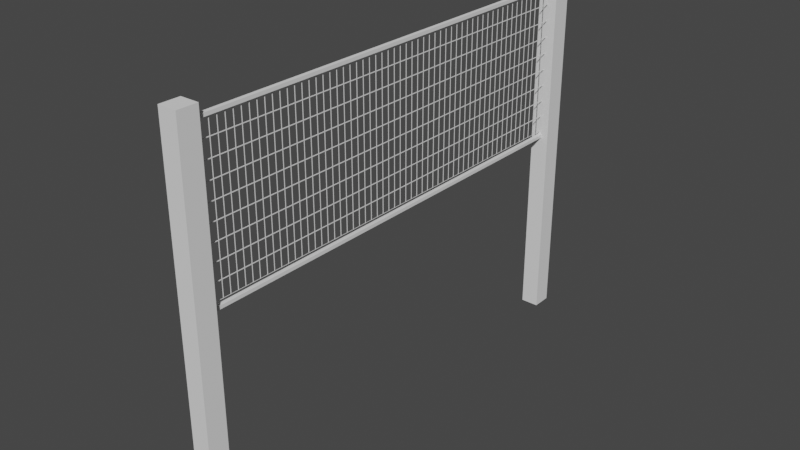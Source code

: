 # Source: blend.blend  (saved by Blender 3.6.13; exported with 4.5.12 LTS)
import bpy
from mathutils import Matrix  # noqa: F401  (used for matrix-valued properties, if any)

bpy.ops.wm.read_factory_settings(use_empty=True)
scene = bpy.context.scene
scene.name = 'Scene'

# ---- collections
col_collection = bpy.data.collections.new('Collection'); scene.collection.children.link(col_collection)

# ---- world
world_world = bpy.data.worlds.new('World'); scene.world = world_world
world_world.use_nodes = True; world_world.node_tree.nodes.clear()
_N = world_world.node_tree.nodes; _L = world_world.node_tree.links
n0 = _N.new('ShaderNodeOutputWorld'); n0.name = 'World Output'; n0.location = (300, 300)
n1 = _N.new('ShaderNodeBackground'); n1.name = 'Background'; n1.location = (10, 300)
n1.inputs[0].default_value = (0.05088, 0.05088, 0.05088, 1.0)
_L.new(n1.outputs[0], n0.inputs[0])
n0.is_active_output = True
world_world.color = (0.05088, 0.05088, 0.05088)
world_world.use_sun_shadow = False
world_world.sun_shadow_jitter_overblur = 0.0

# ---- meshes
me_cube_002 = bpy.data.meshes.new('Cube.002')
me_cube_002.from_pydata([(-1.0, -1.0, -1.0), (-1.0, -1.0, 1.0), (-1.0, 1.0, -1.0), (-1.0, 1.0, 1.0), (1.0, -1.0, -1.0), (1.0, -1.0, 1.0), (1.0, 1.0, -1.0), (1.0, 1.0, 1.0)], [], [(0, 1, 3, 2), (2, 3, 7, 6), (6, 7, 5, 4), (4, 5, 1, 0), (2, 6, 4, 0), (7, 3, 1, 5)])
_uv = me_cube_002.uv_layers.new(name='UVMap')
_uv.uv.foreach_set('vector', [0.375, 0.0, 0.625, 0.0, 0.625, 0.25, 0.375, 0.25, 0.375, 0.25, 0.625, 0.25, 0.625, 0.5, 0.375, 0.5, 0.375, 0.5, 0.625, 0.5, 0.625, 0.75, 0.375, 0.75, 0.375, 0.75, 0.625, 0.75, 0.625, 1.0, 0.375, 1.0, 0.125, 0.5, 0.375, 0.5, 0.375, 0.75, 0.125, 0.75, 0.625, 0.5, 0.875, 0.5, 0.875, 0.75, 0.625, 0.75])
me_cube_002.update()
me_cube_003 = bpy.data.meshes.new('Cube.003')
me_cube_003.from_pydata([(-1.0, -1.0, -1.0), (-1.0, -1.0, 1.0), (-1.0, 1.0, -1.0), (-1.0, 1.0, 1.0), (1.0, -1.0, -1.0), (1.0, -1.0, 1.0), (1.0, 1.0, -1.0), (1.0, 1.0, 1.0)], [], [(0, 1, 3, 2), (2, 3, 7, 6), (6, 7, 5, 4), (4, 5, 1, 0), (2, 6, 4, 0), (7, 3, 1, 5)])
_uv = me_cube_003.uv_layers.new(name='UVMap')
_uv.uv.foreach_set('vector', [0.375, 0.0, 0.625, 0.0, 0.625, 0.25, 0.375, 0.25, 0.375, 0.25, 0.625, 0.25, 0.625, 0.5, 0.375, 0.5, 0.375, 0.5, 0.625, 0.5, 0.625, 0.75, 0.375, 0.75, 0.375, 0.75, 0.625, 0.75, 0.625, 1.0, 0.375, 1.0, 0.125, 0.5, 0.375, 0.5, 0.375, 0.75, 0.125, 0.75, 0.625, 0.5, 0.875, 0.5, 0.875, 0.75, 0.625, 0.75])
me_cube_003.update()
me_plane_002 = bpy.data.meshes.new('Plane.002')
me_plane_002.from_pydata([(-1.0, -1.0, 0.0), (0.9749, -1.0, 1.898e-09), (-1.0, 1.0, 0.0), (0.9749, 1.0, 1.898e-09), (-0.9337, 0.9337, 0.0), (-0.9337, -0.9337, 0.0), (0.9588, -0.9337, -1.898e-09), (0.9588, 0.9337, -1.898e-09)], [], [(5, 4, 2, 0), (6, 5, 0, 1), (7, 6, 1, 3), (4, 7, 3, 2)])
_uv = me_plane_002.uv_layers.new(name='UVMap')
_uv.uv.foreach_set('vector', [0.03315, 0.03315, 0.03315, 0.9668, 0.0, 1.0, 0.0, 0.0, 0.9668, 0.03315, 0.03315, 0.03315, 0.0, 0.0, 1.0, 0.0, 0.9668, 0.9668, 0.9668, 0.03315, 1.0, 0.0, 1.0, 1.0, 0.03315, 0.9668, 0.9668, 0.9668, 1.0, 1.0, 0.0, 1.0])
me_plane_002.update()

# ---- objects
ob_cube_001 = bpy.data.objects.new('Cube.001', me_cube_002)
ob_cube_002 = bpy.data.objects.new('Cube.002', me_cube_002)
ob_cube = bpy.data.objects.new('Cube', me_cube_003)
ob_cube_003 = bpy.data.objects.new('Cube.003', me_cube_003)
ob_plane = bpy.data.objects.new('Plane', me_plane_002)

# ---- transforms, parenting, visibility, modifiers, constraints
ob_cube_001.location = (0.0, -3.913, 0.1496)
ob_cube_001.scale = (0.1533, 0.1668, 3.068)
ob_cube_002.location = (0.0, 3.869, 0.1496)
ob_cube_002.scale = (0.1533, 0.1668, 3.068)
ob_cube.location = (0.0, 0.0, 2.987)
ob_cube.scale = (0.03256, 3.773, 0.02711)
ob_cube_003.location = (0.0, 0.0, 0.3975)
ob_cube_003.scale = (0.03256, 3.773, 0.02711)
ob_plane.location = (1.763e-16, -3.686, 2.824)
ob_plane.rotation_euler = (-0.0, 1.571, 0.0)
ob_plane.scale = (0.1397, 0.06446, 0.1397)
_m = ob_plane.modifiers.new('Solidify', 'SOLIDIFY')
_m.thickness = 0.05
_m = ob_plane.modifiers.new('Array', 'ARRAY')
_m.count = 9
_m = ob_plane.modifiers.new('Array.001', 'ARRAY')
_m.count = 58
_m.relative_offset_displace = (0.0, 1.0, 0.0)

# ---- collection membership
col_collection.objects.link(ob_cube_001)
col_collection.objects.link(ob_cube_002)
col_collection.objects.link(ob_cube)
col_collection.objects.link(ob_cube_003)
col_collection.objects.link(ob_plane)

# ---- scene / render settings (as saved in the file)
scene.frame_start = 1; scene.frame_end = 250; scene.frame_set(28)
scene.render.engine = 'BLENDER_EEVEE_NEXT'
scene.cycles.sampling_pattern = 'TABULATED_SOBOL'
scene.view_settings.view_transform = 'Filmic'
bpy.context.view_layer.update()

# ---- added for rendering (the .blend has no active camera and no usable light): camera, sun
cam_auto = bpy.data.cameras.new('AutoCamera')
cam_auto.lens = 50.0
cam_auto.sensor_width = 36.0
cam_auto.clip_end = 1000.0
ob_auto_camera = bpy.data.objects.new('AutoCamera', cam_auto)
scene.collection.objects.link(ob_auto_camera)
ob_auto_camera.location = (9.41872, -11.3244, 7.68462)
ob_auto_camera.rotation_euler = (1.09748, -7.21219e-08, 0.694738)
scene.camera = ob_auto_camera
light_auto_sun = bpy.data.lights.new('AutoSun', 'SUN')
light_auto_sun.energy = 3.0
light_auto_sun.angle = 0.0523599
ob_auto_sun = bpy.data.objects.new('AutoSun', light_auto_sun)
scene.collection.objects.link(ob_auto_sun)
ob_auto_sun.rotation_euler = (0.872665, 0.174533, 0.523599)
bpy.context.view_layer.update()
